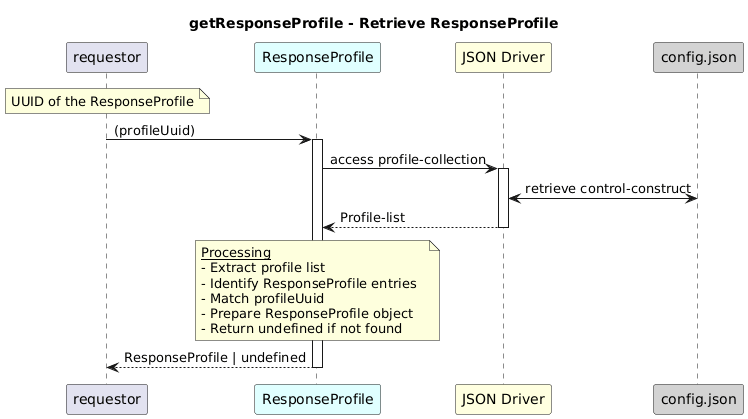

The diagram above was rendered by PlantUML. Its source (embedded in the PNG):
@startuml
skinparam responseMessageBelowArrow true

title
getResponseProfile - Retrieve ResponseProfile
end title

participant "requestor" as requestor
participant "ResponseProfile" as rp #LightCyan
participant "JSON Driver" as jd #LightYellow
participant "config.json" as cfg #LightGrey

note over requestor
   UUID of the ResponseProfile
end note

requestor -> rp: (profileUuid)
activate rp

rp -> jd: access profile-collection
activate jd

jd <-> cfg: retrieve control-construct

jd --> rp: Profile-list
deactivate jd

note over rp
  <u>Processing</u>
  - Extract profile list  
  - Identify ResponseProfile entries  
  - Match profileUuid  
  - Prepare ResponseProfile object  
  - Return undefined if not found
end note

rp --> requestor: ResponseProfile | undefined
deactivate rp
@enduml